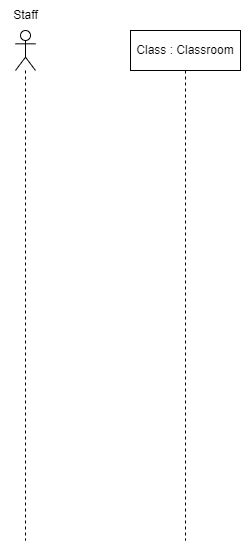

The diagram above was exported from draw.io. Its source (the exported page's mxGraphModel, read from the mxfile embedded in the PNG):
<mxGraphModel dx="1290" dy="621" grid="1" gridSize="10" guides="1" tooltips="1" connect="1" arrows="1" fold="1" page="1" pageScale="1" pageWidth="1169" pageHeight="827" math="0" shadow="0">
  <root>
    <mxCell id="0" />
    <mxCell id="1" parent="0" />
    <mxCell id="htkTns_paPnaHaFQKNk5-1" value="" style="shape=umlLifeline;perimeter=lifelinePerimeter;whiteSpace=wrap;html=1;container=1;dropTarget=0;collapsible=0;recursiveResize=0;outlineConnect=0;portConstraint=eastwest;newEdgeStyle={&quot;curved&quot;:0,&quot;rounded&quot;:0};participant=umlActor;" vertex="1" parent="1">
      <mxGeometry x="135" y="70" width="20" height="510" as="geometry" />
    </mxCell>
    <mxCell id="htkTns_paPnaHaFQKNk5-2" value="Staff" style="text;html=1;align=center;verticalAlign=middle;resizable=0;points=[];autosize=1;strokeColor=none;fillColor=none;" vertex="1" parent="1">
      <mxGeometry x="120" y="40" width="50" height="30" as="geometry" />
    </mxCell>
    <mxCell id="htkTns_paPnaHaFQKNk5-3" value="Class : Classroom" style="shape=umlLifeline;perimeter=lifelinePerimeter;whiteSpace=wrap;html=1;container=1;dropTarget=0;collapsible=0;recursiveResize=0;outlineConnect=0;portConstraint=eastwest;newEdgeStyle={&quot;curved&quot;:0,&quot;rounded&quot;:0};" vertex="1" parent="1">
      <mxGeometry x="250" y="70" width="110" height="510" as="geometry" />
    </mxCell>
  </root>
</mxGraphModel>